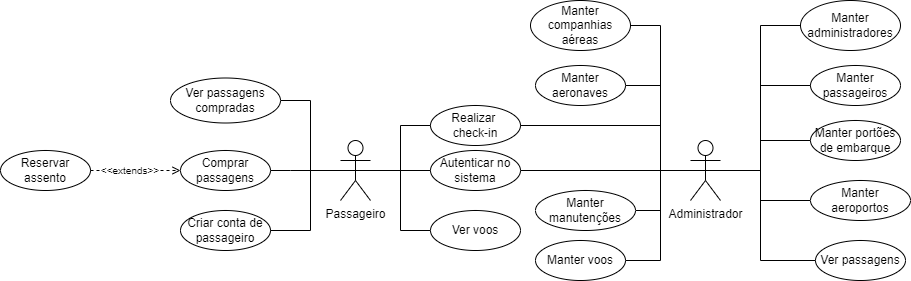

The diagram above was exported from draw.io. Its source (the exported page's mxGraphModel, read from the mxfile embedded in the PNG):
<mxGraphModel dx="1396" dy="809" grid="1" gridSize="10" guides="1" tooltips="1" connect="1" arrows="1" fold="1" page="1" pageScale="1" pageWidth="827" pageHeight="1169" math="0" shadow="0">
  <root>
    <mxCell id="0" />
    <mxCell id="1" parent="0" />
    <mxCell id="qFhB5HEPBamgJlPAgSz2-9" style="edgeStyle=orthogonalEdgeStyle;rounded=0;orthogonalLoop=1;jettySize=auto;html=1;exitX=0.5;exitY=0.5;exitDx=0;exitDy=0;exitPerimeter=0;entryX=0;entryY=0.5;entryDx=0;entryDy=0;endArrow=none;endFill=0;" parent="1" source="qFhB5HEPBamgJlPAgSz2-1" target="GnrFOolTsA4xDCtrEcNS-4" edge="1">
      <mxGeometry relative="1" as="geometry">
        <Array as="points">
          <mxPoint x="360" y="350" />
          <mxPoint x="360" y="410" />
        </Array>
      </mxGeometry>
    </mxCell>
    <mxCell id="qFhB5HEPBamgJlPAgSz2-10" style="edgeStyle=orthogonalEdgeStyle;rounded=0;orthogonalLoop=1;jettySize=auto;html=1;exitX=0.5;exitY=0.5;exitDx=0;exitDy=0;exitPerimeter=0;entryX=0;entryY=0.5;entryDx=0;entryDy=0;endArrow=none;endFill=0;" parent="1" source="qFhB5HEPBamgJlPAgSz2-1" target="qFhB5HEPBamgJlPAgSz2-5" edge="1">
      <mxGeometry relative="1" as="geometry">
        <Array as="points">
          <mxPoint x="450" y="350" />
          <mxPoint x="450" y="410" />
        </Array>
      </mxGeometry>
    </mxCell>
    <mxCell id="qFhB5HEPBamgJlPAgSz2-11" style="edgeStyle=orthogonalEdgeStyle;rounded=0;orthogonalLoop=1;jettySize=auto;html=1;exitX=0.5;exitY=0.5;exitDx=0;exitDy=0;exitPerimeter=0;entryX=1;entryY=0.5;entryDx=0;entryDy=0;endArrow=none;endFill=0;" parent="1" source="qFhB5HEPBamgJlPAgSz2-1" target="qFhB5HEPBamgJlPAgSz2-6" edge="1">
      <mxGeometry relative="1" as="geometry">
        <Array as="points">
          <mxPoint x="340" y="350" />
          <mxPoint x="340" y="350" />
        </Array>
      </mxGeometry>
    </mxCell>
    <mxCell id="qFhB5HEPBamgJlPAgSz2-12" style="edgeStyle=orthogonalEdgeStyle;rounded=0;orthogonalLoop=1;jettySize=auto;html=1;exitX=0.5;exitY=0.5;exitDx=0;exitDy=0;exitPerimeter=0;entryX=1;entryY=0.5;entryDx=0;entryDy=0;endArrow=none;endFill=0;" parent="1" source="qFhB5HEPBamgJlPAgSz2-1" target="qFhB5HEPBamgJlPAgSz2-7" edge="1">
      <mxGeometry relative="1" as="geometry">
        <Array as="points">
          <mxPoint x="450" y="350" />
          <mxPoint x="450" y="305" />
        </Array>
      </mxGeometry>
    </mxCell>
    <mxCell id="GnrFOolTsA4xDCtrEcNS-3" style="edgeStyle=orthogonalEdgeStyle;rounded=0;orthogonalLoop=1;jettySize=auto;html=1;exitX=0.5;exitY=0.5;exitDx=0;exitDy=0;exitPerimeter=0;entryX=0;entryY=0.5;entryDx=0;entryDy=0;endArrow=none;endFill=0;" parent="1" source="qFhB5HEPBamgJlPAgSz2-1" target="qFhB5HEPBamgJlPAgSz2-4" edge="1">
      <mxGeometry relative="1" as="geometry">
        <Array as="points" />
      </mxGeometry>
    </mxCell>
    <mxCell id="GnrFOolTsA4xDCtrEcNS-5" style="edgeStyle=orthogonalEdgeStyle;rounded=0;orthogonalLoop=1;jettySize=auto;html=1;exitX=0.5;exitY=0.5;exitDx=0;exitDy=0;exitPerimeter=0;entryX=0;entryY=0.5;entryDx=0;entryDy=0;strokeColor=default;endArrow=none;endFill=0;" parent="1" source="qFhB5HEPBamgJlPAgSz2-1" target="qFhB5HEPBamgJlPAgSz2-4" edge="1">
      <mxGeometry relative="1" as="geometry">
        <mxPoint x="480" y="430" as="targetPoint" />
      </mxGeometry>
    </mxCell>
    <mxCell id="in6-VWhSKFkth-PQ7jhl-5" style="edgeStyle=orthogonalEdgeStyle;rounded=0;orthogonalLoop=1;jettySize=auto;html=1;exitX=0.5;exitY=0.5;exitDx=0;exitDy=0;exitPerimeter=0;entryX=1;entryY=0.5;entryDx=0;entryDy=0;endArrow=none;endFill=0;" parent="1" source="qFhB5HEPBamgJlPAgSz2-1" target="in6-VWhSKFkth-PQ7jhl-4" edge="1">
      <mxGeometry relative="1" as="geometry">
        <mxPoint x="404.7931034482758" y="270" as="targetPoint" />
        <Array as="points">
          <mxPoint x="360" y="350" />
          <mxPoint x="360" y="280" />
        </Array>
      </mxGeometry>
    </mxCell>
    <mxCell id="qFhB5HEPBamgJlPAgSz2-1" value="Passageiro" style="shape=umlActor;verticalLabelPosition=bottom;verticalAlign=top;html=1;outlineConnect=0;" parent="1" vertex="1">
      <mxGeometry x="390" y="320" width="30" height="60" as="geometry" />
    </mxCell>
    <mxCell id="qFhB5HEPBamgJlPAgSz2-34" style="edgeStyle=orthogonalEdgeStyle;rounded=0;orthogonalLoop=1;jettySize=auto;html=1;exitX=0.5;exitY=0.5;exitDx=0;exitDy=0;exitPerimeter=0;entryX=0;entryY=0.5;entryDx=0;entryDy=0;endArrow=none;endFill=0;" parent="1" edge="1">
      <mxGeometry relative="1" as="geometry">
        <Array as="points">
          <mxPoint x="755" y="350" />
          <mxPoint x="810" y="350" />
          <mxPoint x="810" y="380" />
        </Array>
        <mxPoint x="755" y="340" as="sourcePoint" />
        <mxPoint x="860" y="380" as="targetPoint" />
      </mxGeometry>
    </mxCell>
    <mxCell id="qFhB5HEPBamgJlPAgSz2-35" style="edgeStyle=orthogonalEdgeStyle;rounded=0;orthogonalLoop=1;jettySize=auto;html=1;exitX=0.5;exitY=0.5;exitDx=0;exitDy=0;exitPerimeter=0;entryX=0;entryY=0.5;entryDx=0;entryDy=0;endArrow=none;endFill=0;" parent="1" source="qFhB5HEPBamgJlPAgSz2-3" target="qFhB5HEPBamgJlPAgSz2-17" edge="1">
      <mxGeometry relative="1" as="geometry">
        <Array as="points">
          <mxPoint x="810" y="350" />
          <mxPoint x="810" y="320" />
        </Array>
      </mxGeometry>
    </mxCell>
    <mxCell id="qFhB5HEPBamgJlPAgSz2-36" style="edgeStyle=orthogonalEdgeStyle;rounded=0;orthogonalLoop=1;jettySize=auto;html=1;exitX=0.5;exitY=0.5;exitDx=0;exitDy=0;exitPerimeter=0;entryX=0;entryY=0.5;entryDx=0;entryDy=0;endArrow=none;endFill=0;" parent="1" source="qFhB5HEPBamgJlPAgSz2-3" target="qFhB5HEPBamgJlPAgSz2-32" edge="1">
      <mxGeometry relative="1" as="geometry">
        <Array as="points">
          <mxPoint x="810" y="350" />
          <mxPoint x="810" y="440" />
        </Array>
      </mxGeometry>
    </mxCell>
    <mxCell id="qFhB5HEPBamgJlPAgSz2-37" style="edgeStyle=orthogonalEdgeStyle;rounded=0;orthogonalLoop=1;jettySize=auto;html=1;exitX=0.5;exitY=0.5;exitDx=0;exitDy=0;exitPerimeter=0;entryX=1;entryY=0.5;entryDx=0;entryDy=0;endArrow=none;endFill=0;" parent="1" source="qFhB5HEPBamgJlPAgSz2-3" target="qFhB5HEPBamgJlPAgSz2-18" edge="1">
      <mxGeometry relative="1" as="geometry">
        <Array as="points">
          <mxPoint x="710" y="350" />
          <mxPoint x="710" y="205" />
        </Array>
      </mxGeometry>
    </mxCell>
    <mxCell id="qFhB5HEPBamgJlPAgSz2-38" style="edgeStyle=orthogonalEdgeStyle;rounded=0;orthogonalLoop=1;jettySize=auto;html=1;exitX=0.5;exitY=0.5;exitDx=0;exitDy=0;exitPerimeter=0;entryX=1;entryY=0.5;entryDx=0;entryDy=0;endArrow=none;endFill=0;" parent="1" source="qFhB5HEPBamgJlPAgSz2-3" target="qFhB5HEPBamgJlPAgSz2-15" edge="1">
      <mxGeometry relative="1" as="geometry">
        <Array as="points">
          <mxPoint x="710" y="350" />
          <mxPoint x="710" y="265" />
        </Array>
      </mxGeometry>
    </mxCell>
    <mxCell id="qFhB5HEPBamgJlPAgSz2-39" style="edgeStyle=orthogonalEdgeStyle;rounded=0;orthogonalLoop=1;jettySize=auto;html=1;exitX=0.5;exitY=0.5;exitDx=0;exitDy=0;exitPerimeter=0;entryX=1;entryY=0.5;entryDx=0;entryDy=0;endArrow=none;endFill=0;" parent="1" source="qFhB5HEPBamgJlPAgSz2-3" target="qFhB5HEPBamgJlPAgSz2-21" edge="1">
      <mxGeometry relative="1" as="geometry">
        <Array as="points">
          <mxPoint x="710" y="350" />
          <mxPoint x="710" y="390" />
        </Array>
      </mxGeometry>
    </mxCell>
    <mxCell id="GnrFOolTsA4xDCtrEcNS-15" value="" style="edgeStyle=orthogonalEdgeStyle;rounded=0;orthogonalLoop=1;jettySize=auto;html=1;endArrow=none;endFill=0;entryX=1;entryY=0.5;entryDx=0;entryDy=0;" parent="1" source="qFhB5HEPBamgJlPAgSz2-3" target="qFhB5HEPBamgJlPAgSz2-13" edge="1">
      <mxGeometry relative="1" as="geometry">
        <Array as="points">
          <mxPoint x="710" y="350" />
          <mxPoint x="710" y="440" />
        </Array>
        <mxPoint x="710" y="440" as="targetPoint" />
      </mxGeometry>
    </mxCell>
    <mxCell id="GnrFOolTsA4xDCtrEcNS-17" style="edgeStyle=orthogonalEdgeStyle;rounded=0;orthogonalLoop=1;jettySize=auto;html=1;exitX=0.5;exitY=0.5;exitDx=0;exitDy=0;exitPerimeter=0;entryX=0.5;entryY=1;entryDx=0;entryDy=0;endArrow=none;endFill=0;" parent="1" source="qFhB5HEPBamgJlPAgSz2-3" target="GnrFOolTsA4xDCtrEcNS-11" edge="1">
      <mxGeometry relative="1" as="geometry">
        <Array as="points">
          <mxPoint x="810" y="350" />
          <mxPoint x="810" y="205" />
          <mxPoint x="900" y="205" />
        </Array>
      </mxGeometry>
    </mxCell>
    <mxCell id="in6-VWhSKFkth-PQ7jhl-1" style="edgeStyle=orthogonalEdgeStyle;rounded=0;orthogonalLoop=1;jettySize=auto;html=1;exitX=0.5;exitY=0.5;exitDx=0;exitDy=0;exitPerimeter=0;entryX=1;entryY=0.5;entryDx=0;entryDy=0;endArrow=none;endFill=0;" parent="1" source="qFhB5HEPBamgJlPAgSz2-3" target="qFhB5HEPBamgJlPAgSz2-4" edge="1">
      <mxGeometry relative="1" as="geometry">
        <Array as="points">
          <mxPoint x="570" y="350" />
        </Array>
      </mxGeometry>
    </mxCell>
    <mxCell id="qFhB5HEPBamgJlPAgSz2-3" value="Administrador" style="shape=umlActor;verticalLabelPosition=bottom;verticalAlign=top;html=1;outlineConnect=0;" parent="1" vertex="1">
      <mxGeometry x="740" y="320" width="30" height="60" as="geometry" />
    </mxCell>
    <mxCell id="qFhB5HEPBamgJlPAgSz2-4" value="&lt;div&gt;Autenticar no&lt;/div&gt;&lt;div&gt;sistema&lt;br&gt;&lt;/div&gt;" style="ellipse;whiteSpace=wrap;html=1;" parent="1" vertex="1">
      <mxGeometry x="480" y="330" width="90" height="40" as="geometry" />
    </mxCell>
    <mxCell id="qFhB5HEPBamgJlPAgSz2-6" value="Comprar passagens" style="ellipse;whiteSpace=wrap;html=1;" parent="1" vertex="1">
      <mxGeometry x="230" y="330" width="90" height="40" as="geometry" />
    </mxCell>
    <mxCell id="qFhB5HEPBamgJlPAgSz2-7" value="&lt;div&gt;Realizar&amp;nbsp;&lt;/div&gt;&lt;div&gt;check-in&lt;/div&gt;" style="ellipse;whiteSpace=wrap;html=1;" parent="1" vertex="1">
      <mxGeometry x="480" y="285" width="90" height="40" as="geometry" />
    </mxCell>
    <mxCell id="qFhB5HEPBamgJlPAgSz2-13" value="Manter voos" style="ellipse;whiteSpace=wrap;html=1;" parent="1" vertex="1">
      <mxGeometry x="585" y="420" width="90" height="40" as="geometry" />
    </mxCell>
    <mxCell id="qFhB5HEPBamgJlPAgSz2-15" value="Manter aeronaves" style="ellipse;whiteSpace=wrap;html=1;" parent="1" vertex="1">
      <mxGeometry x="585" y="245" width="90" height="40" as="geometry" />
    </mxCell>
    <mxCell id="qFhB5HEPBamgJlPAgSz2-16" value="Manter aeroportos" style="ellipse;whiteSpace=wrap;html=1;" parent="1" vertex="1">
      <mxGeometry x="860" y="360" width="100" height="40" as="geometry" />
    </mxCell>
    <mxCell id="qFhB5HEPBamgJlPAgSz2-17" value="Manter portões de embarque" style="ellipse;whiteSpace=wrap;html=1;" parent="1" vertex="1">
      <mxGeometry x="860" y="300" width="90" height="40" as="geometry" />
    </mxCell>
    <mxCell id="qFhB5HEPBamgJlPAgSz2-18" value="Manter companhias aéreas" style="ellipse;whiteSpace=wrap;html=1;" parent="1" vertex="1">
      <mxGeometry x="580" y="180" width="100" height="50" as="geometry" />
    </mxCell>
    <mxCell id="qFhB5HEPBamgJlPAgSz2-21" value="Manter manutenções" style="ellipse;whiteSpace=wrap;html=1;" parent="1" vertex="1">
      <mxGeometry x="585" y="370" width="100" height="40" as="geometry" />
    </mxCell>
    <mxCell id="qFhB5HEPBamgJlPAgSz2-32" value="Ver passagens" style="ellipse;whiteSpace=wrap;html=1;" parent="1" vertex="1">
      <mxGeometry x="865" y="420" width="90" height="40" as="geometry" />
    </mxCell>
    <mxCell id="GnrFOolTsA4xDCtrEcNS-4" value="Criar conta de passageiro" style="ellipse;whiteSpace=wrap;html=1;" parent="1" vertex="1">
      <mxGeometry x="230" y="390" width="90" height="40" as="geometry" />
    </mxCell>
    <mxCell id="GnrFOolTsA4xDCtrEcNS-7" style="edgeStyle=orthogonalEdgeStyle;rounded=0;orthogonalLoop=1;jettySize=auto;html=1;exitX=0.5;exitY=0.5;exitDx=0;exitDy=0;exitPerimeter=0;entryX=0.5;entryY=0;entryDx=0;entryDy=0;endArrow=none;endFill=0;" parent="1" source="qFhB5HEPBamgJlPAgSz2-3" target="GnrFOolTsA4xDCtrEcNS-8" edge="1">
      <mxGeometry relative="1" as="geometry">
        <mxPoint x="760" y="400" as="sourcePoint" />
        <Array as="points">
          <mxPoint x="810" y="350" />
          <mxPoint x="810" y="265" />
          <mxPoint x="915" y="265" />
          <mxPoint x="915" y="270" />
          <mxPoint x="905" y="270" />
        </Array>
      </mxGeometry>
    </mxCell>
    <mxCell id="GnrFOolTsA4xDCtrEcNS-8" value="Manter passageiros" style="ellipse;whiteSpace=wrap;html=1;" parent="1" vertex="1">
      <mxGeometry x="860" y="245" width="90" height="40" as="geometry" />
    </mxCell>
    <mxCell id="GnrFOolTsA4xDCtrEcNS-11" value="Manter administradores" style="ellipse;whiteSpace=wrap;html=1;" parent="1" vertex="1">
      <mxGeometry x="850" y="180" width="100" height="50" as="geometry" />
    </mxCell>
    <mxCell id="in6-VWhSKFkth-PQ7jhl-4" value="Ver passagens compradas" style="ellipse;whiteSpace=wrap;html=1;" parent="1" vertex="1">
      <mxGeometry x="220" y="257.5" width="110" height="45" as="geometry" />
    </mxCell>
    <mxCell id="qFhB5HEPBamgJlPAgSz2-5" value="Ver voos" style="ellipse;whiteSpace=wrap;html=1;" parent="1" vertex="1">
      <mxGeometry x="480" y="390" width="90" height="40" as="geometry" />
    </mxCell>
    <mxCell id="EaELzU0Thcxan9oBgpvw-2" value="Reservar assento" style="ellipse;whiteSpace=wrap;html=1;" parent="1" vertex="1">
      <mxGeometry x="50" y="330" width="90" height="40" as="geometry" />
    </mxCell>
    <mxCell id="EaELzU0Thcxan9oBgpvw-4" style="edgeStyle=orthogonalEdgeStyle;rounded=0;orthogonalLoop=1;jettySize=auto;html=1;exitX=1;exitY=0.5;exitDx=0;exitDy=0;entryX=0;entryY=0.5;entryDx=0;entryDy=0;dashed=1;endArrow=open;endFill=0;startArrow=none;startFill=0;" parent="1" source="EaELzU0Thcxan9oBgpvw-5" target="qFhB5HEPBamgJlPAgSz2-6" edge="1">
      <mxGeometry relative="1" as="geometry">
        <mxPoint x="207" y="320" as="sourcePoint" />
        <mxPoint x="230" y="304" as="targetPoint" />
        <Array as="points">
          <mxPoint x="220" y="350" />
        </Array>
      </mxGeometry>
    </mxCell>
    <mxCell id="EaELzU0Thcxan9oBgpvw-6" value="" style="edgeStyle=orthogonalEdgeStyle;rounded=0;orthogonalLoop=1;jettySize=auto;html=1;exitX=1;exitY=0.5;exitDx=0;exitDy=0;entryX=0;entryY=0.5;entryDx=0;entryDy=0;dashed=1;endArrow=none;endFill=0;startArrow=none;startFill=0;" parent="1" source="EaELzU0Thcxan9oBgpvw-2" target="EaELzU0Thcxan9oBgpvw-5" edge="1">
      <mxGeometry relative="1" as="geometry">
        <mxPoint x="140" y="320" as="sourcePoint" />
        <mxPoint x="243" y="336" as="targetPoint" />
        <Array as="points" />
      </mxGeometry>
    </mxCell>
    <mxCell id="EaELzU0Thcxan9oBgpvw-5" value="&lt;font style=&quot;font-size: 10px;&quot;&gt;&amp;lt;&amp;lt;extends&amp;gt;&amp;gt;&lt;/font&gt;" style="text;html=1;align=center;verticalAlign=middle;whiteSpace=wrap;rounded=0;rotation=0;" parent="1" vertex="1">
      <mxGeometry x="150" y="340" width="60" height="20" as="geometry" />
    </mxCell>
    <mxCell id="x2HnoKQ7ZgqxvxSs68gT-1" style="edgeStyle=orthogonalEdgeStyle;rounded=0;orthogonalLoop=1;jettySize=auto;html=1;exitX=0.5;exitY=0.5;exitDx=0;exitDy=0;exitPerimeter=0;entryX=1;entryY=0.5;entryDx=0;entryDy=0;endArrow=none;endFill=0;" parent="1" source="qFhB5HEPBamgJlPAgSz2-3" target="qFhB5HEPBamgJlPAgSz2-7" edge="1">
      <mxGeometry relative="1" as="geometry">
        <Array as="points">
          <mxPoint x="710" y="350" />
          <mxPoint x="710" y="305" />
        </Array>
        <mxPoint x="415" y="360" as="sourcePoint" />
        <mxPoint x="580" y="275" as="targetPoint" />
      </mxGeometry>
    </mxCell>
  </root>
</mxGraphModel>